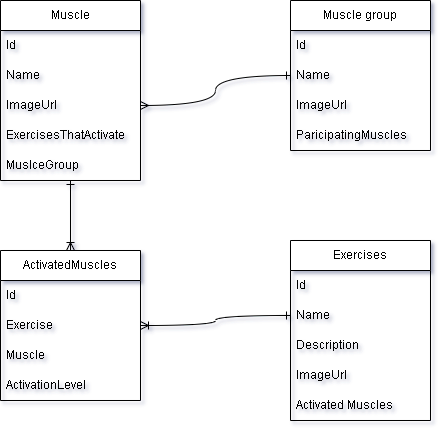

The diagram above was exported from draw.io. Its source (the exported page's mxGraphModel, read from the mxfile embedded in the PNG):
<mxGraphModel dx="786" dy="429" grid="1" gridSize="10" guides="1" tooltips="1" connect="1" arrows="1" fold="1" page="1" pageScale="1" pageWidth="512" pageHeight="627" math="0" shadow="0">
  <root>
    <mxCell id="0" />
    <mxCell id="1" parent="0" />
    <mxCell id="adFgmgH2bMH-SImGrqUD-1" value="Muscle group" style="swimlane;fontStyle=0;childLayout=stackLayout;horizontal=1;startSize=30;horizontalStack=0;resizeParent=1;resizeParentMax=0;resizeLast=0;collapsible=1;marginBottom=0;whiteSpace=wrap;html=1;" parent="1" vertex="1">
      <mxGeometry x="320" y="40" width="140" height="150" as="geometry" />
    </mxCell>
    <mxCell id="adFgmgH2bMH-SImGrqUD-2" value="Id" style="text;strokeColor=none;fillColor=none;align=left;verticalAlign=middle;spacingLeft=4;spacingRight=4;overflow=hidden;points=[[0,0.5],[1,0.5]];portConstraint=eastwest;rotatable=0;whiteSpace=wrap;html=1;" parent="adFgmgH2bMH-SImGrqUD-1" vertex="1">
      <mxGeometry y="30" width="140" height="30" as="geometry" />
    </mxCell>
    <mxCell id="adFgmgH2bMH-SImGrqUD-3" value="Name" style="text;strokeColor=none;fillColor=none;align=left;verticalAlign=middle;spacingLeft=4;spacingRight=4;overflow=hidden;points=[[0,0.5],[1,0.5]];portConstraint=eastwest;rotatable=0;whiteSpace=wrap;html=1;" parent="adFgmgH2bMH-SImGrqUD-1" vertex="1">
      <mxGeometry y="60" width="140" height="30" as="geometry" />
    </mxCell>
    <mxCell id="adFgmgH2bMH-SImGrqUD-4" value="ImageUrl" style="text;strokeColor=none;fillColor=none;align=left;verticalAlign=middle;spacingLeft=4;spacingRight=4;overflow=hidden;points=[[0,0.5],[1,0.5]];portConstraint=eastwest;rotatable=0;whiteSpace=wrap;html=1;" parent="adFgmgH2bMH-SImGrqUD-1" vertex="1">
      <mxGeometry y="90" width="140" height="30" as="geometry" />
    </mxCell>
    <mxCell id="adFgmgH2bMH-SImGrqUD-5" value="ParicipatingMuscles" style="text;strokeColor=none;fillColor=none;align=left;verticalAlign=middle;spacingLeft=4;spacingRight=4;overflow=hidden;points=[[0,0.5],[1,0.5]];portConstraint=eastwest;rotatable=0;whiteSpace=wrap;html=1;" parent="adFgmgH2bMH-SImGrqUD-1" vertex="1">
      <mxGeometry y="120" width="140" height="30" as="geometry" />
    </mxCell>
    <mxCell id="adFgmgH2bMH-SImGrqUD-6" value="Exercises" style="swimlane;fontStyle=0;childLayout=stackLayout;horizontal=1;startSize=30;horizontalStack=0;resizeParent=1;resizeParentMax=0;resizeLast=0;collapsible=1;marginBottom=0;whiteSpace=wrap;html=1;" parent="1" vertex="1">
      <mxGeometry x="320" y="280" width="140" height="180" as="geometry" />
    </mxCell>
    <mxCell id="adFgmgH2bMH-SImGrqUD-7" value="Id" style="text;strokeColor=none;fillColor=none;align=left;verticalAlign=middle;spacingLeft=4;spacingRight=4;overflow=hidden;points=[[0,0.5],[1,0.5]];portConstraint=eastwest;rotatable=0;whiteSpace=wrap;html=1;" parent="adFgmgH2bMH-SImGrqUD-6" vertex="1">
      <mxGeometry y="30" width="140" height="30" as="geometry" />
    </mxCell>
    <mxCell id="adFgmgH2bMH-SImGrqUD-8" value="Name" style="text;strokeColor=none;fillColor=none;align=left;verticalAlign=middle;spacingLeft=4;spacingRight=4;overflow=hidden;points=[[0,0.5],[1,0.5]];portConstraint=eastwest;rotatable=0;whiteSpace=wrap;html=1;" parent="adFgmgH2bMH-SImGrqUD-6" vertex="1">
      <mxGeometry y="60" width="140" height="30" as="geometry" />
    </mxCell>
    <mxCell id="KAs0L1qKQugCilM65M8g-13" value="Description" style="text;strokeColor=none;fillColor=none;align=left;verticalAlign=middle;spacingLeft=4;spacingRight=4;overflow=hidden;points=[[0,0.5],[1,0.5]];portConstraint=eastwest;rotatable=0;whiteSpace=wrap;html=1;" vertex="1" parent="adFgmgH2bMH-SImGrqUD-6">
      <mxGeometry y="90" width="140" height="30" as="geometry" />
    </mxCell>
    <mxCell id="adFgmgH2bMH-SImGrqUD-9" value="ImageUrl" style="text;strokeColor=none;fillColor=none;align=left;verticalAlign=middle;spacingLeft=4;spacingRight=4;overflow=hidden;points=[[0,0.5],[1,0.5]];portConstraint=eastwest;rotatable=0;whiteSpace=wrap;html=1;" parent="adFgmgH2bMH-SImGrqUD-6" vertex="1">
      <mxGeometry y="120" width="140" height="30" as="geometry" />
    </mxCell>
    <mxCell id="adFgmgH2bMH-SImGrqUD-10" value="Activated Muscles" style="text;strokeColor=none;fillColor=none;align=left;verticalAlign=middle;spacingLeft=4;spacingRight=4;overflow=hidden;points=[[0,0.5],[1,0.5]];portConstraint=eastwest;rotatable=0;whiteSpace=wrap;html=1;" parent="adFgmgH2bMH-SImGrqUD-6" vertex="1">
      <mxGeometry y="150" width="140" height="30" as="geometry" />
    </mxCell>
    <mxCell id="KAs0L1qKQugCilM65M8g-20" style="edgeStyle=orthogonalEdgeStyle;rounded=0;orthogonalLoop=1;jettySize=auto;html=1;curved=1;endArrow=ERoneToMany;endFill=0;startArrow=ERone;startFill=0;" edge="1" parent="1" source="KAs0L1qKQugCilM65M8g-6" target="KAs0L1qKQugCilM65M8g-14">
      <mxGeometry relative="1" as="geometry" />
    </mxCell>
    <mxCell id="KAs0L1qKQugCilM65M8g-6" value="Muscle" style="swimlane;fontStyle=0;childLayout=stackLayout;horizontal=1;startSize=30;horizontalStack=0;resizeParent=1;resizeParentMax=0;resizeLast=0;collapsible=1;marginBottom=0;whiteSpace=wrap;html=1;" vertex="1" parent="1">
      <mxGeometry x="30" y="40" width="140" height="180" as="geometry" />
    </mxCell>
    <mxCell id="KAs0L1qKQugCilM65M8g-7" value="Id" style="text;strokeColor=none;fillColor=none;align=left;verticalAlign=middle;spacingLeft=4;spacingRight=4;overflow=hidden;points=[[0,0.5],[1,0.5]];portConstraint=eastwest;rotatable=0;whiteSpace=wrap;html=1;" vertex="1" parent="KAs0L1qKQugCilM65M8g-6">
      <mxGeometry y="30" width="140" height="30" as="geometry" />
    </mxCell>
    <mxCell id="KAs0L1qKQugCilM65M8g-8" value="Name" style="text;strokeColor=none;fillColor=none;align=left;verticalAlign=middle;spacingLeft=4;spacingRight=4;overflow=hidden;points=[[0,0.5],[1,0.5]];portConstraint=eastwest;rotatable=0;whiteSpace=wrap;html=1;" vertex="1" parent="KAs0L1qKQugCilM65M8g-6">
      <mxGeometry y="60" width="140" height="30" as="geometry" />
    </mxCell>
    <mxCell id="KAs0L1qKQugCilM65M8g-9" value="ImageUrl" style="text;strokeColor=none;fillColor=none;align=left;verticalAlign=middle;spacingLeft=4;spacingRight=4;overflow=hidden;points=[[0,0.5],[1,0.5]];portConstraint=eastwest;rotatable=0;whiteSpace=wrap;html=1;" vertex="1" parent="KAs0L1qKQugCilM65M8g-6">
      <mxGeometry y="90" width="140" height="30" as="geometry" />
    </mxCell>
    <mxCell id="KAs0L1qKQugCilM65M8g-10" value="ExercisesThatActivate" style="text;strokeColor=none;fillColor=none;align=left;verticalAlign=middle;spacingLeft=4;spacingRight=4;overflow=hidden;points=[[0,0.5],[1,0.5]];portConstraint=eastwest;rotatable=0;whiteSpace=wrap;html=1;" vertex="1" parent="KAs0L1qKQugCilM65M8g-6">
      <mxGeometry y="120" width="140" height="30" as="geometry" />
    </mxCell>
    <mxCell id="KAs0L1qKQugCilM65M8g-11" value="MuslceGroup" style="text;strokeColor=none;fillColor=none;align=left;verticalAlign=middle;spacingLeft=4;spacingRight=4;overflow=hidden;points=[[0,0.5],[1,0.5]];portConstraint=eastwest;rotatable=0;whiteSpace=wrap;html=1;" vertex="1" parent="KAs0L1qKQugCilM65M8g-6">
      <mxGeometry y="150" width="140" height="30" as="geometry" />
    </mxCell>
    <mxCell id="KAs0L1qKQugCilM65M8g-12" style="edgeStyle=orthogonalEdgeStyle;rounded=0;orthogonalLoop=1;jettySize=auto;html=1;exitX=1;exitY=0.5;exitDx=0;exitDy=0;curved=1;endArrow=ERone;endFill=0;startArrow=ERmany;startFill=0;" edge="1" parent="1" source="KAs0L1qKQugCilM65M8g-9" target="adFgmgH2bMH-SImGrqUD-1">
      <mxGeometry relative="1" as="geometry" />
    </mxCell>
    <mxCell id="KAs0L1qKQugCilM65M8g-21" style="edgeStyle=orthogonalEdgeStyle;rounded=0;orthogonalLoop=1;jettySize=auto;html=1;entryX=0;entryY=0.5;entryDx=0;entryDy=0;curved=1;endArrow=ERone;endFill=0;startArrow=ERoneToMany;startFill=0;" edge="1" parent="1" source="KAs0L1qKQugCilM65M8g-14" target="adFgmgH2bMH-SImGrqUD-8">
      <mxGeometry relative="1" as="geometry" />
    </mxCell>
    <mxCell id="KAs0L1qKQugCilM65M8g-14" value="ActivatedMuscles" style="swimlane;fontStyle=0;childLayout=stackLayout;horizontal=1;startSize=30;horizontalStack=0;resizeParent=1;resizeParentMax=0;resizeLast=0;collapsible=1;marginBottom=0;whiteSpace=wrap;html=1;" vertex="1" parent="1">
      <mxGeometry x="30" y="290" width="140" height="150" as="geometry" />
    </mxCell>
    <mxCell id="KAs0L1qKQugCilM65M8g-15" value="Id" style="text;strokeColor=none;fillColor=none;align=left;verticalAlign=middle;spacingLeft=4;spacingRight=4;overflow=hidden;points=[[0,0.5],[1,0.5]];portConstraint=eastwest;rotatable=0;whiteSpace=wrap;html=1;" vertex="1" parent="KAs0L1qKQugCilM65M8g-14">
      <mxGeometry y="30" width="140" height="30" as="geometry" />
    </mxCell>
    <mxCell id="KAs0L1qKQugCilM65M8g-16" value="Exercise" style="text;strokeColor=none;fillColor=none;align=left;verticalAlign=middle;spacingLeft=4;spacingRight=4;overflow=hidden;points=[[0,0.5],[1,0.5]];portConstraint=eastwest;rotatable=0;whiteSpace=wrap;html=1;" vertex="1" parent="KAs0L1qKQugCilM65M8g-14">
      <mxGeometry y="60" width="140" height="30" as="geometry" />
    </mxCell>
    <mxCell id="KAs0L1qKQugCilM65M8g-17" value="Muscle" style="text;strokeColor=none;fillColor=none;align=left;verticalAlign=middle;spacingLeft=4;spacingRight=4;overflow=hidden;points=[[0,0.5],[1,0.5]];portConstraint=eastwest;rotatable=0;whiteSpace=wrap;html=1;" vertex="1" parent="KAs0L1qKQugCilM65M8g-14">
      <mxGeometry y="90" width="140" height="30" as="geometry" />
    </mxCell>
    <mxCell id="KAs0L1qKQugCilM65M8g-19" value="ActivationLevel" style="text;strokeColor=none;fillColor=none;align=left;verticalAlign=middle;spacingLeft=4;spacingRight=4;overflow=hidden;points=[[0,0.5],[1,0.5]];portConstraint=eastwest;rotatable=0;whiteSpace=wrap;html=1;" vertex="1" parent="KAs0L1qKQugCilM65M8g-14">
      <mxGeometry y="120" width="140" height="30" as="geometry" />
    </mxCell>
  </root>
</mxGraphModel>